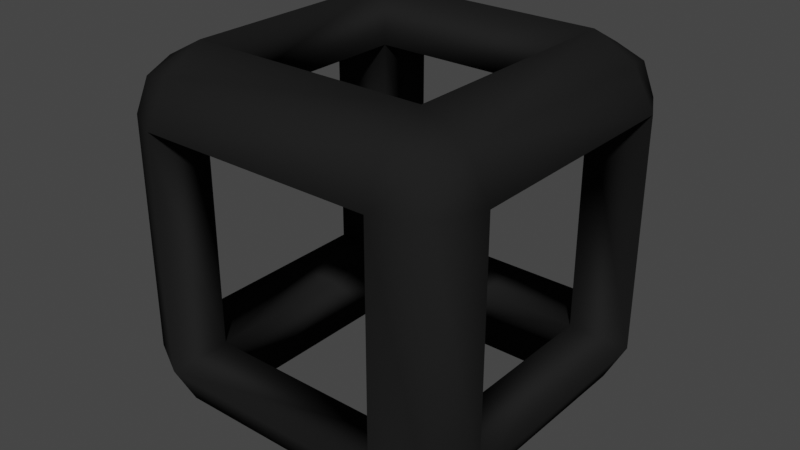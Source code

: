 # Source: Cube_Outline.blend  (saved by Blender 3.6.13; exported with 4.5.12 LTS)
import bpy
from mathutils import Matrix  # noqa: F401  (used for matrix-valued properties, if any)

bpy.ops.wm.read_factory_settings(use_empty=True)
scene = bpy.context.scene
scene.name = 'Scene'

# ---- collections
col_collection = bpy.data.collections.new('Collection'); scene.collection.children.link(col_collection)

# ---- materials (node trees are filled in below, after node groups)
mat_outline = bpy.data.materials.new('Outline')
mat_outline.alpha_threshold = 0.0
mat_outline.use_transparent_shadow = False
mat_outline.roughness = 0.5
mat_outline.line_color = (0.0, 0.0, 0.0, 1.0)

# ---- material node trees
mat_outline.use_nodes = True; mat_outline.node_tree.nodes.clear()
_N = mat_outline.node_tree.nodes; _L = mat_outline.node_tree.links
n0 = _N.new('ShaderNodeOutputMaterial'); n0.name = 'Material Output'; n0.location = (300, 300)
n1 = _N.new('ShaderNodeBsdfPrincipled'); n1.name = 'Principled BSDF'; n1.location = (10, 300)
n1.distribution = 'GGX'
n1.subsurface_method = 'RANDOM_WALK_SKIN'
n1.inputs[0].default_value = (0.01467, 0.01467, 0.01467, 1.0)
n1.inputs[2].default_value = 1.0
n1.inputs[3].default_value = 1.45
n1.inputs[13].default_value = 0.0
n1.inputs[27].default_value = (0.0, 0.0, 0.0, 1.0)
n1.inputs[28].default_value = 1.0
_L.new(n1.outputs[0], n0.inputs[0])
n0.is_active_output = True

# ---- world
world_world = bpy.data.worlds.new('World'); scene.world = world_world
world_world.use_nodes = True; world_world.node_tree.nodes.clear()
_N = world_world.node_tree.nodes; _L = world_world.node_tree.links
n0 = _N.new('ShaderNodeOutputWorld'); n0.name = 'World Output'; n0.location = (300, 300)
n1 = _N.new('ShaderNodeBackground'); n1.name = 'Background'; n1.location = (10, 300)
n1.inputs[0].default_value = (0.05088, 0.05088, 0.05088, 1.0)
_L.new(n1.outputs[0], n0.inputs[0])
n0.is_active_output = True
world_world.color = (0.05088, 0.05088, 0.05088)
world_world.use_sun_shadow = False
world_world.sun_shadow_jitter_overblur = 0.0

# ---- meshes
me_cube = bpy.data.meshes.new('Cube')
me_cube.from_pydata([(0.4167, 0.4167, 0.4167), (0.3255, 0.4397, 0.4397), (0.4397, 0.3255, 0.4397), (0.4397, 0.4397, 0.3228), (0.3255, 0.5, 0.3255), (0.5, 0.3255, 0.3255), (0.3255, 0.3255, 0.5), (-0.4167, 0.4167, 0.4167), (-0.3255, 0.4397, 0.4397), (-0.4397, 0.3255, 0.4397), (-0.4397, 0.4397, 0.3228), (-0.3255, 0.5, 0.3255), (-0.5, 0.3255, 0.3255), (-0.3255, 0.3255, 0.5), (0.4167, -0.4167, 0.4167), (0.3255, -0.4397, 0.4397), (0.4397, -0.3255, 0.4397), (0.4397, -0.4397, 0.3228), (0.3255, -0.5, 0.3255), (0.5, -0.3255, 0.3255), (0.3255, -0.3255, 0.5), (-0.4167, -0.4167, 0.4167), (-0.3255, -0.4397, 0.4397), (-0.4397, -0.3255, 0.4397), (-0.4397, -0.4397, 0.3228), (-0.3255, -0.5, 0.3255), (-0.5, -0.3255, 0.3255), (-0.3255, -0.3255, 0.5), (0.4167, 0.4167, -0.4167), (0.3255, 0.4397, -0.4397), (0.4397, 0.3255, -0.4397), (0.4397, 0.4397, -0.3228), (0.3255, 0.5, -0.3255), (0.5, 0.3255, -0.3255), (0.3255, 0.3255, -0.5), (-0.4167, 0.4167, -0.4167), (-0.3255, 0.4397, -0.4397), (-0.4397, 0.3255, -0.4397), (-0.4397, 0.4397, -0.3228), (-0.3255, 0.5, -0.3255), (-0.5, 0.3255, -0.3255), (-0.3255, 0.3255, -0.5), (0.4167, -0.4167, -0.4167), (0.3255, -0.4397, -0.4397), (0.4397, -0.3255, -0.4397), (0.4397, -0.4397, -0.3228), (0.3255, -0.5, -0.3255), (0.5, -0.3255, -0.3255), (0.3255, -0.3255, -0.5), (-0.4167, -0.4167, -0.4167), (-0.3255, -0.4397, -0.4397), (-0.4397, -0.3255, -0.4397), (-0.4397, -0.4397, -0.3228), (-0.3255, -0.5, -0.3255), (-0.5, -0.3255, -0.3255), (-0.3255, -0.3255, -0.5), (-0.3255, -0.3255, -0.3255), (-0.3255, 0.3255, -0.3255), (0.3255, -0.3255, -0.3255), (0.3255, 0.3255, -0.3255), (0.3255, 0.3255, 0.3255), (-0.3255, 0.3255, 0.3255), (-0.3255, -0.3255, 0.3255), (0.3255, -0.3255, 0.3255)], [], [(50, 55, 48, 43), (10, 38, 40, 12), (4, 1, 0, 3), (3, 0, 2, 5), (3, 31, 32, 4), (23, 9, 12, 26), (44, 48, 34, 30), (4, 11, 8, 1), (16, 2, 6, 20), (44, 30, 33, 47), (0, 1, 6, 2), (22, 15, 20, 27), (17, 45, 47, 19), (11, 10, 7, 8), (10, 12, 9, 7), (11, 39, 38, 10), (51, 37, 41, 55), (23, 27, 13, 9), (7, 9, 13, 8), (16, 19, 5, 2), (26, 54, 52, 24), (18, 17, 14, 15), (17, 19, 16, 14), (18, 46, 45, 17), (15, 22, 25, 18), (14, 16, 20, 15), (36, 29, 34, 41), (8, 13, 6, 1), (25, 22, 21, 24), (24, 21, 23, 26), (24, 52, 53, 25), (21, 22, 27, 23), (32, 31, 28, 29), (31, 33, 30, 28), (51, 54, 40, 37), (29, 36, 39, 32), (28, 30, 34, 29), (39, 36, 35, 38), (38, 35, 37, 40), (35, 36, 41, 37), (46, 43, 42, 45), (45, 42, 44, 47), (46, 53, 50, 43), (42, 43, 48, 44), (53, 52, 49, 50), (52, 54, 51, 49), (49, 51, 55, 50), (5, 33, 31, 3), (61, 57, 39, 11), (57, 59, 32, 39), (59, 60, 4, 32), (60, 61, 11, 4), (18, 25, 62, 63), (46, 18, 63, 58), (53, 46, 58, 56), (25, 53, 56, 62), (60, 59, 33, 5), (59, 58, 47, 33), (58, 63, 19, 47), (63, 60, 5, 19), (26, 12, 61, 62), (54, 26, 62, 56), (40, 54, 56, 57), (12, 40, 57, 61), (60, 63, 20, 6), (63, 62, 27, 20), (62, 61, 13, 27), (61, 60, 6, 13), (57, 56, 55, 41), (56, 58, 48, 55), (58, 59, 34, 48), (59, 57, 41, 34)])
me_cube.polygons.foreach_set('use_smooth', [True] * 72)
_uv = me_cube.uv_layers.new(name='UVMap')
_uv.uv.foreach_set('vector', [0.6667, 0.5, 0.6667, 0.5417, 0.6667, 0.5417, 0.6667, 0.5, 0.5833, 0.5, 0.5833, 0.5, 0.5833, 0.5417, 0.5833, 0.5417, 0.5833, 0.4583, 0.625, 0.4583, 0.625, 0.5, 0.5833, 0.5, 0.5833, 0.5, 0.625, 0.5, 0.625, 0.5417, 0.5833, 0.5417, 0.5833, 0.5, 0.5833, 0.5, 0.5833, 0.4583, 0.5833, 0.4583, 0.625, 0.5417, 0.625, 0.5417, 0.5833, 0.5417, 0.5833, 0.5417, 0.625, 0.5417, 0.6667, 0.5417, 0.6667, 0.5417, 0.625, 0.5417, 0.5833, 0.4583, 0.5833, 0.4583, 0.625, 0.4583, 0.625, 0.4583, 0.625, 0.5417, 0.625, 0.5417, 0.6667, 0.5417, 0.6667, 0.5417, 0.625, 0.5417, 0.625, 0.5417, 0.5833, 0.5417, 0.5833, 0.5417, 0.625, 0.5, 0.6667, 0.5, 0.6667, 0.5417, 0.625, 0.5417, 0.6667, 0.5, 0.6667, 0.5, 0.6667, 0.5417, 0.6667, 0.5417, 0.5833, 0.5, 0.5833, 0.5, 0.5833, 0.5417, 0.5833, 0.5417, 0.5833, 0.4583, 0.5833, 0.5, 0.625, 0.5, 0.625, 0.4583, 0.5833, 0.5, 0.5833, 0.5417, 0.625, 0.5417, 0.625, 0.5, 0.5833, 0.4583, 0.5833, 0.4583, 0.5833, 0.5, 0.5833, 0.5, 0.625, 0.5417, 0.625, 0.5417, 0.6667, 0.5417, 0.6667, 0.5417, 0.625, 0.5417, 0.6667, 0.5417, 0.6667, 0.5417, 0.625, 0.5417, 0.625, 0.5, 0.625, 0.5417, 0.6667, 0.5417, 0.6667, 0.5, 0.625, 0.5417, 0.5833, 0.5417, 0.5833, 0.5417, 0.625, 0.5417, 0.5833, 0.5417, 0.5833, 0.5417, 0.5833, 0.5, 0.5833, 0.5, 0.5833, 0.4583, 0.5833, 0.5, 0.625, 0.5, 0.625, 0.4583, 0.5833, 0.5, 0.5833, 0.5417, 0.625, 0.5417, 0.625, 0.5, 0.5833, 0.4583, 0.5833, 0.4583, 0.5833, 0.5, 0.5833, 0.5, 0.625, 0.4583, 0.625, 0.4583, 0.5833, 0.4583, 0.5833, 0.4583, 0.625, 0.5, 0.625, 0.5417, 0.6667, 0.5417, 0.6667, 0.5, 0.6667, 0.5, 0.6667, 0.5, 0.6667, 0.5417, 0.6667, 0.5417, 0.6667, 0.5, 0.6667, 0.5417, 0.6667, 0.5417, 0.6667, 0.5, 0.5833, 0.4583, 0.625, 0.4583, 0.625, 0.5, 0.5833, 0.5, 0.5833, 0.5, 0.625, 0.5, 0.625, 0.5417, 0.5833, 0.5417, 0.5833, 0.5, 0.5833, 0.5, 0.5833, 0.4583, 0.5833, 0.4583, 0.625, 0.5, 0.6667, 0.5, 0.6667, 0.5417, 0.625, 0.5417, 0.5833, 0.4583, 0.5833, 0.5, 0.625, 0.5, 0.625, 0.4583, 0.5833, 0.5, 0.5833, 0.5417, 0.625, 0.5417, 0.625, 0.5, 0.625, 0.5417, 0.5833, 0.5417, 0.5833, 0.5417, 0.625, 0.5417, 0.625, 0.4583, 0.625, 0.4583, 0.5833, 0.4583, 0.5833, 0.4583, 0.625, 0.5, 0.625, 0.5417, 0.6667, 0.5417, 0.6667, 0.5, 0.5833, 0.4583, 0.625, 0.4583, 0.625, 0.5, 0.5833, 0.5, 0.5833, 0.5, 0.625, 0.5, 0.625, 0.5417, 0.5833, 0.5417, 0.625, 0.5, 0.6667, 0.5, 0.6667, 0.5417, 0.625, 0.5417, 0.5833, 0.4583, 0.625, 0.4583, 0.625, 0.5, 0.5833, 0.5, 0.5833, 0.5, 0.625, 0.5, 0.625, 0.5417, 0.5833, 0.5417, 0.5833, 0.4583, 0.5833, 0.4583, 0.625, 0.4583, 0.625, 0.4583, 0.625, 0.5, 0.6667, 0.5, 0.6667, 0.5417, 0.625, 0.5417, 0.5833, 0.4583, 0.5833, 0.5, 0.625, 0.5, 0.625, 0.4583, 0.5833, 0.5, 0.5833, 0.5417, 0.625, 0.5417, 0.625, 0.5, 0.625, 0.5, 0.625, 0.5417, 0.6667, 0.5417, 0.6667, 0.5, 0.5833, 0.5417, 0.5833, 0.5417, 0.5833, 0.5, 0.5833, 0.5, 0.5833, 0.4583, 0.5833, 0.4583, 0.5833, 0.4583, 0.5833, 0.4583, 0.5833, 0.4583, 0.5833, 0.4583, 0.5833, 0.4583, 0.5833, 0.4583, 0.5833, 0.4583, 0.5833, 0.4583, 0.5833, 0.4583, 0.5833, 0.4583, 0.5833, 0.4583, 0.5833, 0.4583, 0.5833, 0.4583, 0.5833, 0.4583, 0.5833, 0.4583, 0.5833, 0.4583, 0.5833, 0.4583, 0.5833, 0.4583, 0.5833, 0.4583, 0.5833, 0.4583, 0.5833, 0.4583, 0.5833, 0.4583, 0.5833, 0.4583, 0.5833, 0.4583, 0.5833, 0.4583, 0.5833, 0.4583, 0.5833, 0.4583, 0.5833, 0.4583, 0.5833, 0.4583, 0.5833, 0.4583, 0.5833, 0.5417, 0.5833, 0.5417, 0.5833, 0.5417, 0.5833, 0.5417, 0.5833, 0.5417, 0.5833, 0.5417, 0.5833, 0.5417, 0.5833, 0.5417, 0.5833, 0.5417, 0.5833, 0.5417, 0.5833, 0.5417, 0.5833, 0.5417, 0.5833, 0.5417, 0.5833, 0.5417, 0.5833, 0.5417, 0.5833, 0.5417, 0.5833, 0.5417, 0.5833, 0.5417, 0.5833, 0.5417, 0.5833, 0.5417, 0.5833, 0.5417, 0.5833, 0.5417, 0.5833, 0.5417, 0.5833, 0.5417, 0.5833, 0.5417, 0.5833, 0.5417, 0.5833, 0.5417, 0.5833, 0.5417, 0.5833, 0.5417, 0.5833, 0.5417, 0.5833, 0.5417, 0.5833, 0.5417, 0.5833, 0.5417, 0.5833, 0.5417, 0.6667, 0.5417, 0.6667, 0.5417, 0.5833, 0.4583, 0.5833, 0.4583, 0.6667, 0.5417, 0.6667, 0.5417, 0.5833, 0.5417, 0.5833, 0.5417, 0.6667, 0.5417, 0.6667, 0.5417, 0.5833, 0.4583, 0.5833, 0.4583, 0.6667, 0.5417, 0.6667, 0.5417, 0.5833, 0.5417, 0.5833, 0.5417, 0.6667, 0.5417, 0.6667, 0.5417, 0.5833, 0.4583, 0.5833, 0.4583, 0.6667, 0.5417, 0.6667, 0.5417, 0.5833, 0.5417, 0.5833, 0.5417, 0.6667, 0.5417, 0.6667, 0.5417, 0.5833, 0.4583, 0.5833, 0.4583, 0.6667, 0.5417, 0.6667, 0.5417])
me_cube.materials.append(mat_outline)
me_cube.use_mirror_vertex_groups = False
me_cube.update()

# ---- objects
ob_cube = bpy.data.objects.new('Cube', me_cube)

# ---- transforms, parenting, visibility, modifiers, constraints
ob_cube.location = (0.0, 0.0, 0.0)
ob_cube.lock_rotations_4d = False
ob_cube.empty_display_type = 'ARROWS'
ob_cube.lineart.crease_threshold = 0.0

# ---- collection membership
col_collection.objects.link(ob_cube)

# ---- scene / render settings (as saved in the file)
scene.frame_start = 1; scene.frame_end = 250; scene.frame_set(71)
scene.render.engine = 'BLENDER_EEVEE_NEXT'
scene.cycles.sampling_pattern = 'TABULATED_SOBOL'
scene.view_settings.view_transform = 'Filmic'
bpy.context.view_layer.update()

# ---- added for rendering (the .blend has no active camera and no usable light): camera, sun
cam_auto = bpy.data.cameras.new('AutoCamera')
cam_auto.lens = 50.0
cam_auto.sensor_width = 36.0
cam_auto.clip_end = 1000.0
ob_auto_camera = bpy.data.objects.new('AutoCamera', cam_auto)
scene.collection.objects.link(ob_auto_camera)
ob_auto_camera.location = (1.60254, -1.92304, 1.28203)
ob_auto_camera.rotation_euler = (1.09748, -7.21219e-08, 0.694738)
scene.camera = ob_auto_camera
light_auto_sun = bpy.data.lights.new('AutoSun', 'SUN')
light_auto_sun.energy = 3.0
light_auto_sun.angle = 0.0523599
ob_auto_sun = bpy.data.objects.new('AutoSun', light_auto_sun)
scene.collection.objects.link(ob_auto_sun)
ob_auto_sun.rotation_euler = (0.872665, 0.174533, 0.523599)
bpy.context.view_layer.update()
